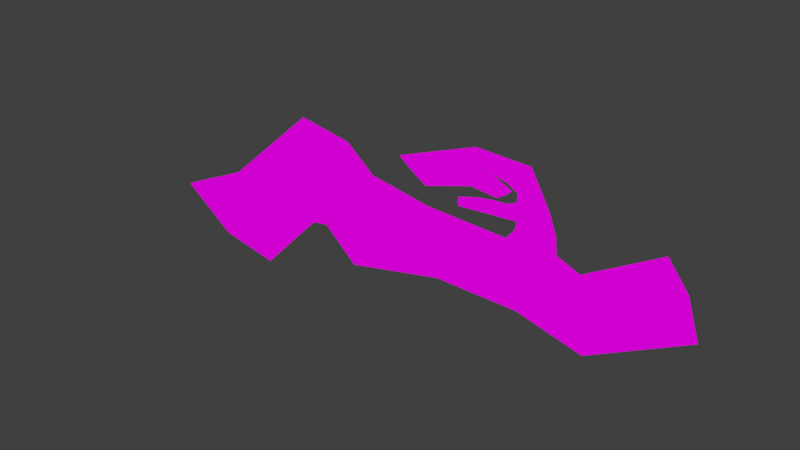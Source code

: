 # Source: branch-seven.blend  (saved by Blender 2.79.0; exported with 4.5.12 LTS)
import bpy
from mathutils import Matrix  # noqa: F401  (used for matrix-valued properties, if any)

bpy.ops.wm.read_factory_settings(use_empty=True)
scene = bpy.context.scene
scene.name = 'Scene'

# ---- collections
col_collection_1 = bpy.data.collections.new('Collection 1'); scene.collection.children.link(col_collection_1)

# ---- images (referenced by path relative to the original .blend; pixels are not part of the script)
import os
ASSET_DIR = os.environ.get("B2B_ASSET_DIR", "")  # directory of the original .blend (textures are referenced by path, not embedded)
HERE = os.path.dirname(os.path.abspath(__file__))  # packed textures are extracted next to this script under _unpacked/

def load_image(name, relpath, width, height, colorspace="sRGB"):
    """Load a texture the original file referenced (path relative to the .blend, or extracted next to this script)."""
    p = next((c for c in (os.path.join(HERE, relpath), os.path.join(ASSET_DIR, relpath)) if relpath and os.path.exists(c)), "")
    if p:
        img = bpy.data.images.load(p, check_existing=True)
        img.name = name
    else:  # same state as the original file: an image datablock whose file is absent (Cycles renders it pink)
        img = bpy.data.images.new(name, width, height)
        img.source = "FILE"
        img.filepath = "//" + (relpath or name)
    img.colorspace_settings.name = colorspace
    return img
img_branch_seven_png = load_image('branch-seven.png', 'branch-seven.png', 1024, 1024, 'sRGB')

# ---- materials (node trees are filled in below, after node groups)
mat_branch_seven = bpy.data.materials.new('branch-seven')
mat_branch_seven.alpha_threshold = 0.0
mat_branch_seven.roughness = 0.5

# ---- material node trees
mat_branch_seven.use_nodes = True; mat_branch_seven.node_tree.nodes.clear()
_N = mat_branch_seven.node_tree.nodes; _L = mat_branch_seven.node_tree.links
n0 = _N.new('ShaderNodeOutputMaterial'); n0.name = 'Material Output'; n0.location = (300, 300)
n1 = _N.new('ShaderNodeBsdfDiffuse'); n1.name = 'Diffuse BSDF'; n1.location = (10, 300)
n2 = _N.new('ShaderNodeTexImage'); n2.name = 'Image Texture'; n2.location = (-180, 300)
n2.width = 140
n2.image = img_branch_seven_png
_L.new(n1.outputs[0], n0.inputs[0])
_L.new(n2.outputs[0], n1.inputs[0])
n0.is_active_output = True

# ---- world
world_world = bpy.data.worlds.new('World'); scene.world = world_world
world_world.color = (0.05088, 0.05088, 0.05088)
world_world.use_sun_shadow = False
world_world.sun_shadow_jitter_overblur = 0.0
world_world.cycles.sampling_method = 'MANUAL'

# ---- meshes
me_vert = bpy.data.meshes.new('Vert')
me_vert.from_pydata([(0.0, 0.0, 0.0), (1.24, -1.694e-07, 1.261), (2.564, -2.753e-07, 2.049), (3.698, -1.765e-07, 1.313), (5.106, -2.089e-07, 1.555), (6.882, -2.174e-07, 1.618), (8.195, -1.722e-07, 1.282), (9.876, -3.063e-07, 2.28), (7.176, -3.19e-07, 2.375), (7.145, -3.642e-07, 2.711), (6.409, -3.445e-07, 2.564), (5.734, -3.32e-07, 2.471), (6.766, -4.475e-07, 3.331), (6.083, -4.235e-07, 3.152), (4.76, -3.713e-07, 2.763), (6.703, -3.91e-07, 2.91), (1.187, 3.106e-08, -0.2312), (2.427, -1.383e-07, 1.03), (2.753, -1.454e-07, 1.082), (3.425, -6.494e-08, 0.4833), (5.337, -1.214e-07, 0.9036), (6.966, -1.186e-07, 0.8826), (8.248, -7.482e-08, 0.5569), (10.11, -2.089e-07, 1.555), (9.488, -3.741e-07, 2.784), (8.101, -2.654e-07, 1.975), (7.66, -2.894e-07, 2.154), (7.628, -3.317e-07, 2.469), (7.491, -3.797e-07, 2.826), (7.113, -4.701e-07, 3.499), (6.062, -4.757e-07, 3.541), (4.497, -3.981e-07, 2.963), (5.064, -3.445e-07, 2.564), (5.989, -3.812e-07, 2.837), (6.497, -3.741e-07, 2.784), (6.389, -4.26e-07, 3.17), (6.588, -4.729e-07, 3.52), (6.779, -4.013e-07, 2.986), (6.678, -4.164e-07, 3.099), (6.886, -4e-07, 2.977), (6.881, -3.79e-07, 2.821), (7.019, -3.92e-07, 2.917), (6.893, -4.197e-07, 3.124), (7.365, -4.099e-07, 3.05), (7.239, -4.4e-07, 3.275), (6.69, -3.684e-07, 2.742), (6.777, -3.543e-07, 2.637), (6.456, -3.669e-07, 2.731), (6.16, -3.613e-07, 2.689), (5.75, -3.472e-07, 2.584), (6.072, -3.382e-07, 2.517), (5.754, -3.241e-07, 2.412), (6.113, -3.349e-07, 2.437), (6.408, -3.379e-07, 2.459), (6.896, -3.388e-07, 2.494), (-1.082, -1.059e-07, 0.788), (0.4308, -1.976e-07, 1.471), (2.269, -4.136e-07, 3.079), (2.269, -4.136e-07, 3.079), (3.905, -3.251e-07, 2.42), (3.131, -2.259e-07, 1.681), (3.089, -1.052e-07, 0.7828), (3.334, -3.883e-07, 2.89), (3.334, -3.883e-07, 2.89), (5.101, -2.972e-07, 2.212), (6.702, -2.877e-07, 2.141), (6.86, -3.128e-07, 2.328), (7.16, -3.416e-07, 2.543), (7.56, -3.557e-07, 2.648)], [(56, 57), (57, 58), (62, 63), (59, 63)], [(0, 16, 17, 1), (2, 1, 17, 18), (60, 2, 18, 61), (4, 3, 19, 20), (7, 6, 22, 23), (6, 5, 21, 22), (5, 4, 20, 21), (25, 6, 7, 24), (26, 5, 6, 25), (8, 5, 26, 27), (67, 8, 27, 68), (41, 9, 28, 43), (35, 12, 29, 36), (14, 13, 30, 31), (33, 13, 14, 32), (15, 13, 33, 34), (13, 35, 36, 30), (37, 35, 13, 15), (12, 42, 44, 29), (42, 41, 43, 44), (42, 12, 35, 38), (38, 39, 41, 42), (39, 40, 9, 41), (45, 46, 9, 40), (10, 46, 45, 47), (10, 47, 48, 50), (50, 48, 49, 11), (52, 50, 11, 51), (54, 46, 10, 53), (10, 50, 52, 53), (1, 2, 58, 56), (56, 55, 0, 1), (3, 60, 61, 19), (3, 59, 62, 60), (60, 62, 57, 2), (4, 64, 59, 3), (5, 65, 64, 4), (8, 66, 65, 5), (9, 67, 68, 28), (66, 8, 67, 54), (67, 9, 46, 54)])
_uv = me_vert.uv_layers.new(name='UVMap')
_uv.uv.foreach_set('vector', [0.05975, -0.05634, 0.1766, -0.127, 0.2986, 0.2585, 0.1817, 0.3291, 0.312, 0.5701, 0.1817, 0.3291, 0.2986, 0.2585, 0.3306, 0.2745, 0.3678, 0.4576, 0.312, 0.5701, 0.3306, 0.2745, 0.3637, 0.183, 0.5622, 0.4191, 0.4237, 0.3452, 0.3968, 0.09143, 0.585, 0.2199, 1.032, 0.6407, 0.8662, 0.3356, 0.8713, 0.1139, 1.054, 0.4191, 0.8662, 0.3356, 0.7369, 0.4383, 0.7452, 0.2135, 0.8713, 0.1139, 0.7369, 0.4383, 0.5622, 0.4191, 0.585, 0.2199, 0.7452, 0.2135, 0.8569, 0.5476, 0.8662, 0.3356, 1.032, 0.6407, 0.9933, 0.7949, 0.8134, 0.6022, 0.7369, 0.4383, 0.8662, 0.3356, 0.8569, 0.5476, 0.7659, 0.6696, 0.7369, 0.4383, 0.8134, 0.6022, 0.8103, 0.6985, 0.7643, 0.721, 0.7659, 0.6696, 0.8103, 0.6985, 0.8036, 0.7531, 0.7504, 0.8356, 0.7628, 0.7724, 0.7969, 0.8078, 0.7845, 0.8763, 0.6885, 0.913, 0.7256, 0.9619, 0.7597, 1.013, 0.708, 1.02, 0.5281, 0.7885, 0.6584, 0.9073, 0.6563, 1.026, 0.5022, 0.8495, 0.6491, 0.811, 0.6584, 0.9073, 0.5281, 0.7885, 0.5581, 0.7275, 0.7194, 0.8335, 0.6584, 0.9073, 0.6491, 0.811, 0.699, 0.7948, 0.6584, 0.9073, 0.6885, 0.913, 0.708, 1.02, 0.6563, 1.026, 0.7268, 0.8567, 0.6885, 0.913, 0.6584, 0.9073, 0.7194, 0.8335, 0.7256, 0.9619, 0.738, 0.8988, 0.7721, 0.9448, 0.7597, 1.013, 0.738, 0.8988, 0.7504, 0.8356, 0.7845, 0.8763, 0.7721, 0.9448, 0.738, 0.8988, 0.7256, 0.9619, 0.6885, 0.913, 0.7169, 0.8913, 0.7169, 0.8913, 0.7373, 0.8539, 0.7504, 0.8356, 0.738, 0.8988, 0.7373, 0.8539, 0.7369, 0.8061, 0.7628, 0.7724, 0.7504, 0.8356, 0.718, 0.7819, 0.7266, 0.7499, 0.7628, 0.7724, 0.7369, 0.8061, 0.6904, 0.7275, 0.7266, 0.7499, 0.718, 0.7819, 0.6951, 0.7785, 0.6904, 0.7275, 0.6951, 0.7785, 0.6659, 0.7658, 0.6572, 0.7133, 0.6572, 0.7133, 0.6659, 0.7658, 0.6255, 0.7336, 0.624, 0.6991, 0.6613, 0.6886, 0.6572, 0.7133, 0.624, 0.6991, 0.6259, 0.6811, 0.7383, 0.706, 0.7266, 0.7499, 0.6904, 0.7275, 0.6903, 0.6953, 0.6904, 0.7275, 0.6572, 0.7133, 0.6613, 0.6886, 0.6903, 0.6953, 0.1817, 0.3291, 0.312, 0.5701, 0.2831, 0.8849, 0.1021, 0.3934, 0.1021, 0.3934, -0.04674, 0.1846, 0.05975, -0.05634, 0.1817, 0.3291, 0.4237, 0.3452, 0.3678, 0.4576, 0.3637, 0.183, 0.3968, 0.09143, 0.4237, 0.3452, 0.444, 0.6835, 0.3878, 0.8272, 0.3678, 0.4576, 0.3678, 0.4576, 0.3878, 0.8272, 0.2831, 0.8849, 0.312, 0.5701, 0.5622, 0.4191, 0.5617, 0.62, 0.444, 0.6835, 0.4237, 0.3452, 0.7369, 0.4383, 0.7192, 0.5983, 0.5617, 0.62, 0.5622, 0.4191, 0.7659, 0.6696, 0.7348, 0.6553, 0.7192, 0.5983, 0.7369, 0.4383, 0.7628, 0.7724, 0.7643, 0.721, 0.8036, 0.7531, 0.7969, 0.8078, 0.7348, 0.6553, 0.7659, 0.6696, 0.7643, 0.721, 0.7383, 0.706, 0.7643, 0.721, 0.7628, 0.7724, 0.7266, 0.7499, 0.7383, 0.706])
me_vert.materials.append(mat_branch_seven)
me_vert.use_remesh_preserve_volume = False
me_vert.use_remesh_preserve_attributes = False
me_vert.use_mirror_vertex_groups = False
me_vert.update()

# ---- objects
ob_branch_seven = bpy.data.objects.new('branch-seven', me_vert)

# ---- transforms, parenting, visibility, modifiers, constraints
ob_branch_seven.location = (-4.518, 2.442e-07, -1.818)
ob_branch_seven.lineart.crease_threshold = 0.0

# ---- collection membership
col_collection_1.objects.link(ob_branch_seven)

# ---- scene / render settings (as saved in the file)
scene.frame_start = 1; scene.frame_end = 250; scene.frame_set(1)
scene.render.engine = 'CYCLES'
scene.render.resolution_percentage = 50
scene.render.dither_intensity = 0.0
scene.cycles.use_denoising = False
scene.cycles.samples = 128
scene.cycles.sampling_pattern = 'TABULATED_SOBOL'
scene.cycles.use_adaptive_sampling = False
scene.cycles.use_light_tree = False
scene.cycles.blur_glossy = 0.0
scene.cycles.sample_clamp_indirect = 0.0
scene.view_settings.view_transform = 'Standard'
bpy.context.view_layer.update()

# ---- added for rendering (the .blend has no active camera and no usable light): camera, sun
cam_auto = bpy.data.cameras.new('AutoCamera')
cam_auto.lens = 50.0
cam_auto.sensor_width = 36.0
cam_auto.clip_end = 1000.0
ob_auto_camera = bpy.data.objects.new('AutoCamera', cam_auto)
scene.collection.objects.link(ob_auto_camera)
ob_auto_camera.location = (10.9202, -13.1106, 8.57752)
ob_auto_camera.rotation_euler = (1.09748, -7.21219e-08, 0.694738)
scene.camera = ob_auto_camera
light_auto_sun = bpy.data.lights.new('AutoSun', 'SUN')
light_auto_sun.energy = 3.0
light_auto_sun.angle = 0.0523599
ob_auto_sun = bpy.data.objects.new('AutoSun', light_auto_sun)
scene.collection.objects.link(ob_auto_sun)
ob_auto_sun.rotation_euler = (0.872665, 0.174533, 0.523599)
bpy.context.view_layer.update()
